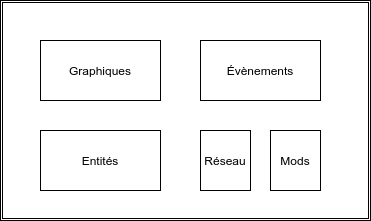

The diagram above was exported from draw.io. Its source (the exported page's mxGraphModel, read from the mxfile embedded in the PNG):
<mxGraphModel dx="603" dy="349" grid="1" gridSize="10" guides="1" tooltips="1" connect="1" arrows="1" fold="1" page="1" pageScale="1" pageWidth="827" pageHeight="1169" math="0" shadow="0">
  <root>
    <mxCell id="0" />
    <mxCell id="1" parent="0" />
    <mxCell id="8" value="" style="shape=ext;double=1;whiteSpace=wrap;html=1;" vertex="1" parent="1">
      <mxGeometry width="370" height="220" as="geometry" />
    </mxCell>
    <mxCell id="2" value="Graphiques" style="whiteSpace=wrap;html=1;" vertex="1" parent="1">
      <mxGeometry x="40" y="40" width="120" height="60" as="geometry" />
    </mxCell>
    <mxCell id="3" value="Évènements" style="whiteSpace=wrap;html=1;" vertex="1" parent="1">
      <mxGeometry x="200" y="40" width="120" height="60" as="geometry" />
    </mxCell>
    <mxCell id="4" value="Entités" style="whiteSpace=wrap;html=1;" vertex="1" parent="1">
      <mxGeometry x="40" y="130" width="120" height="60" as="geometry" />
    </mxCell>
    <mxCell id="6" value="Réseau" style="whiteSpace=wrap;html=1;" vertex="1" parent="1">
      <mxGeometry x="200" y="130" width="50" height="60" as="geometry" />
    </mxCell>
    <mxCell id="7" value="Mods" style="whiteSpace=wrap;html=1;" vertex="1" parent="1">
      <mxGeometry x="270" y="130" width="50" height="60" as="geometry" />
    </mxCell>
  </root>
</mxGraphModel>